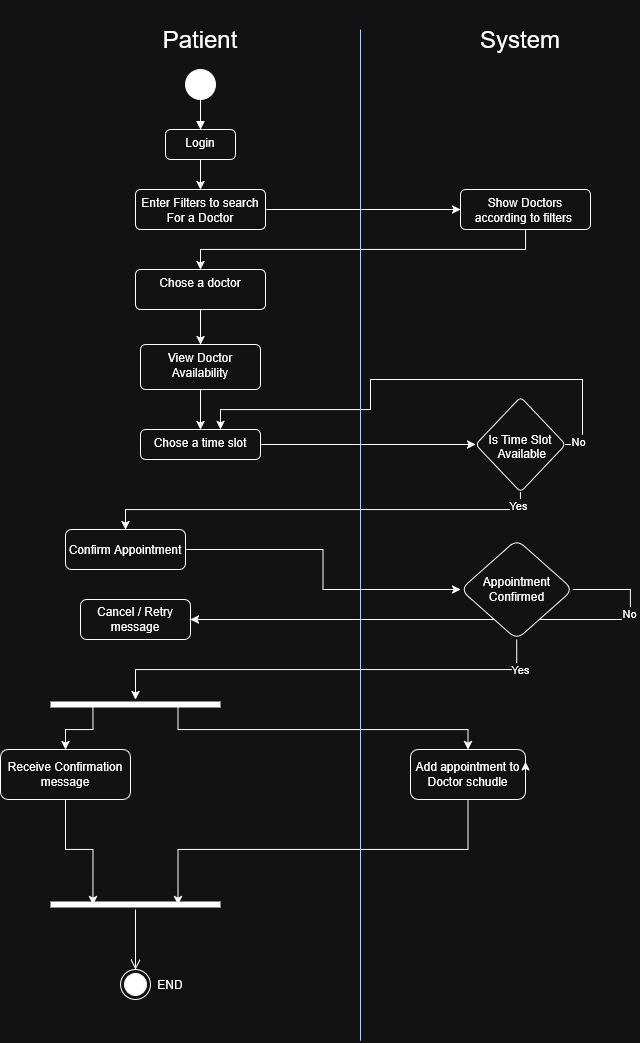

The diagram above was exported from draw.io. Its source (the exported page's mxGraphModel, read from the mxfile embedded in the PNG):
<mxGraphModel dx="862" dy="495" grid="1" gridSize="10" guides="1" tooltips="1" connect="1" arrows="1" fold="1" page="1" pageScale="1" pageWidth="850" pageHeight="1100" math="0" shadow="0">
  <root>
    <mxCell id="0" />
    <mxCell id="1" parent="0" />
    <mxCell id="IDheeLBTw_Q2Y0udzKWk-2" parent="1" style="text;html=1;whiteSpace=wrap;strokeColor=none;fillColor=none;align=center;verticalAlign=middle;rounded=0;" value="&lt;font style=&quot;font-size: 24px;&quot;&gt;Patient&lt;/font&gt;" vertex="1">
      <mxGeometry height="80" width="140" x="170" y="10" as="geometry" />
    </mxCell>
    <mxCell id="IDheeLBTw_Q2Y0udzKWk-3" parent="1" style="text;html=1;whiteSpace=wrap;strokeColor=none;fillColor=none;align=center;verticalAlign=middle;rounded=0;" value="&lt;font style=&quot;font-size: 24px;&quot;&gt;System&lt;/font&gt;" vertex="1">
      <mxGeometry height="30" width="60" x="530" y="35" as="geometry" />
    </mxCell>
    <mxCell id="IDheeLBTw_Q2Y0udzKWk-4" parent="1" style="ellipse;fillColor=strokeColor;html=1;" value="" vertex="1">
      <mxGeometry height="30" width="30" x="225" y="80" as="geometry" />
    </mxCell>
    <mxCell id="IDheeLBTw_Q2Y0udzKWk-5" edge="1" parent="1" source="IDheeLBTw_Q2Y0udzKWk-4" style="html=1;verticalAlign=bottom;labelBackgroundColor=none;endArrow=block;endFill=1;rounded=0;exitX=0.5;exitY=1;exitDx=0;exitDy=0;entryX=0.5;entryY=0;entryDx=0;entryDy=0;" target="IDheeLBTw_Q2Y0udzKWk-7" value="">
      <mxGeometry relative="1" width="160" as="geometry">
        <mxPoint x="220" y="190" as="sourcePoint" />
        <mxPoint x="240" y="140" as="targetPoint" />
      </mxGeometry>
    </mxCell>
    <mxCell id="IDheeLBTw_Q2Y0udzKWk-9" edge="1" parent="1" source="IDheeLBTw_Q2Y0udzKWk-7" style="edgeStyle=orthogonalEdgeStyle;rounded=0;orthogonalLoop=1;jettySize=auto;html=1;" target="IDheeLBTw_Q2Y0udzKWk-8" value="">
      <mxGeometry relative="1" as="geometry" />
    </mxCell>
    <mxCell id="IDheeLBTw_Q2Y0udzKWk-7" parent="1" style="html=1;align=center;verticalAlign=top;rounded=1;absoluteArcSize=1;arcSize=10;dashed=0;whiteSpace=wrap;" value="Login" vertex="1">
      <mxGeometry height="30" width="70" x="205" y="140" as="geometry" />
    </mxCell>
    <mxCell id="5eOgSWVcYeVJ3XBhAWLK-2" edge="1" parent="1" source="IDheeLBTw_Q2Y0udzKWk-8" style="edgeStyle=orthogonalEdgeStyle;rounded=0;orthogonalLoop=1;jettySize=auto;html=1;exitX=1;exitY=0.5;exitDx=0;exitDy=0;" target="5eOgSWVcYeVJ3XBhAWLK-1">
      <mxGeometry relative="1" as="geometry" />
    </mxCell>
    <mxCell id="IDheeLBTw_Q2Y0udzKWk-8" parent="1" style="html=1;align=center;verticalAlign=top;rounded=1;absoluteArcSize=1;arcSize=10;dashed=0;whiteSpace=wrap;" value="Enter Filters to search For a Doctor" vertex="1">
      <mxGeometry height="40" width="130" x="175" y="200" as="geometry" />
    </mxCell>
    <mxCell id="5eOgSWVcYeVJ3XBhAWLK-4" edge="1" parent="1" source="5eOgSWVcYeVJ3XBhAWLK-1" style="edgeStyle=orthogonalEdgeStyle;rounded=0;orthogonalLoop=1;jettySize=auto;html=1;" target="5eOgSWVcYeVJ3XBhAWLK-3" value="">
      <mxGeometry relative="1" as="geometry">
        <Array as="points">
          <mxPoint x="565" y="260" />
          <mxPoint x="240" y="260" />
        </Array>
      </mxGeometry>
    </mxCell>
    <mxCell id="5eOgSWVcYeVJ3XBhAWLK-1" parent="1" style="html=1;align=center;verticalAlign=top;rounded=1;absoluteArcSize=1;arcSize=10;dashed=0;whiteSpace=wrap;" value="Show Doctors according to filters&amp;nbsp;" vertex="1">
      <mxGeometry height="40" width="130" x="500" y="200" as="geometry" />
    </mxCell>
    <mxCell id="5eOgSWVcYeVJ3XBhAWLK-6" edge="1" parent="1" source="5eOgSWVcYeVJ3XBhAWLK-3" style="edgeStyle=orthogonalEdgeStyle;rounded=0;orthogonalLoop=1;jettySize=auto;html=1;" target="5eOgSWVcYeVJ3XBhAWLK-5" value="">
      <mxGeometry relative="1" as="geometry" />
    </mxCell>
    <mxCell id="5eOgSWVcYeVJ3XBhAWLK-3" parent="1" style="html=1;align=center;verticalAlign=top;rounded=1;absoluteArcSize=1;arcSize=10;dashed=0;whiteSpace=wrap;" value="Chose a doctor" vertex="1">
      <mxGeometry height="40" width="130" x="175" y="280" as="geometry" />
    </mxCell>
    <mxCell id="5eOgSWVcYeVJ3XBhAWLK-8" edge="1" parent="1" source="5eOgSWVcYeVJ3XBhAWLK-5" style="edgeStyle=orthogonalEdgeStyle;rounded=0;orthogonalLoop=1;jettySize=auto;html=1;entryX=0.5;entryY=0;entryDx=0;entryDy=0;" target="5eOgSWVcYeVJ3XBhAWLK-9" value="">
      <mxGeometry relative="1" as="geometry">
        <mxPoint x="240" y="440" as="targetPoint" />
      </mxGeometry>
    </mxCell>
    <mxCell id="5eOgSWVcYeVJ3XBhAWLK-5" parent="1" style="whiteSpace=wrap;html=1;verticalAlign=top;rounded=1;absoluteArcSize=1;arcSize=10;dashed=0;" value="View Doctor Availability" vertex="1">
      <mxGeometry height="45" width="120" x="180" y="355" as="geometry" />
    </mxCell>
    <mxCell id="5eOgSWVcYeVJ3XBhAWLK-24" edge="1" parent="1" source="5eOgSWVcYeVJ3XBhAWLK-9" style="edgeStyle=orthogonalEdgeStyle;rounded=0;orthogonalLoop=1;jettySize=auto;html=1;" target="5eOgSWVcYeVJ3XBhAWLK-23" value="">
      <mxGeometry relative="1" as="geometry" />
    </mxCell>
    <mxCell id="5eOgSWVcYeVJ3XBhAWLK-9" parent="1" style="whiteSpace=wrap;html=1;verticalAlign=top;rounded=1;absoluteArcSize=1;arcSize=10;dashed=0;" value="Chose a time slot" vertex="1">
      <mxGeometry height="30" width="120" x="180" y="440" as="geometry" />
    </mxCell>
    <mxCell id="5eOgSWVcYeVJ3XBhAWLK-14" edge="1" parent="1" source="5eOgSWVcYeVJ3XBhAWLK-23" style="edgeStyle=orthogonalEdgeStyle;rounded=0;orthogonalLoop=1;jettySize=auto;html=1;exitX=0.5;exitY=1;exitDx=0;exitDy=0;" target="5eOgSWVcYeVJ3XBhAWLK-13" value="">
      <mxGeometry relative="1" as="geometry">
        <Array as="points">
          <mxPoint x="560" y="520" />
          <mxPoint x="165" y="520" />
        </Array>
        <mxPoint x="565" y="502.5" as="sourcePoint" />
      </mxGeometry>
    </mxCell>
    <mxCell id="5eOgSWVcYeVJ3XBhAWLK-56" connectable="0" parent="5eOgSWVcYeVJ3XBhAWLK-14" style="edgeLabel;html=1;align=center;verticalAlign=middle;resizable=0;points=[];" value="Yes" vertex="1">
      <mxGeometry relative="1" x="-0.9382" y="-2" as="geometry">
        <mxPoint as="offset" />
      </mxGeometry>
    </mxCell>
    <mxCell id="5eOgSWVcYeVJ3XBhAWLK-17" edge="1" parent="1" source="5eOgSWVcYeVJ3XBhAWLK-23" style="edgeStyle=orthogonalEdgeStyle;rounded=0;orthogonalLoop=1;jettySize=auto;html=1;exitX=1;exitY=0.5;exitDx=0;exitDy=0;entryX=0.75;entryY=0;entryDx=0;entryDy=0;" value="">
      <mxGeometry relative="1" as="geometry">
        <Array as="points">
          <mxPoint x="622" y="455" />
          <mxPoint x="622" y="390" />
          <mxPoint x="410" y="390" />
          <mxPoint x="410" y="420" />
          <mxPoint x="260" y="420" />
        </Array>
        <mxPoint x="602.5" y="454.99" as="sourcePoint" />
        <mxPoint x="260" y="439.99" as="targetPoint" />
      </mxGeometry>
    </mxCell>
    <mxCell id="5eOgSWVcYeVJ3XBhAWLK-57" connectable="0" parent="5eOgSWVcYeVJ3XBhAWLK-17" style="edgeLabel;html=1;align=center;verticalAlign=middle;resizable=0;points=[];" value="No" vertex="1">
      <mxGeometry relative="1" x="-0.9464" y="3" as="geometry">
        <mxPoint as="offset" />
      </mxGeometry>
    </mxCell>
    <mxCell id="5eOgSWVcYeVJ3XBhAWLK-22" edge="1" parent="1" source="5eOgSWVcYeVJ3XBhAWLK-13" style="edgeStyle=orthogonalEdgeStyle;rounded=0;orthogonalLoop=1;jettySize=auto;html=1;" target="5eOgSWVcYeVJ3XBhAWLK-21" value="">
      <mxGeometry relative="1" as="geometry" />
    </mxCell>
    <mxCell id="5eOgSWVcYeVJ3XBhAWLK-13" parent="1" style="rounded=1;whiteSpace=wrap;html=1;" value="Confirm Appointment" vertex="1">
      <mxGeometry height="40" width="120" x="105" y="540" as="geometry" />
    </mxCell>
    <mxCell id="5eOgSWVcYeVJ3XBhAWLK-26" edge="1" parent="1" source="5eOgSWVcYeVJ3XBhAWLK-21" style="edgeStyle=orthogonalEdgeStyle;rounded=0;orthogonalLoop=1;jettySize=auto;html=1;exitX=0.5;exitY=1;exitDx=0;exitDy=0;" target="5eOgSWVcYeVJ3XBhAWLK-27" value="">
      <mxGeometry relative="1" as="geometry">
        <Array as="points">
          <mxPoint x="556" y="680" />
        </Array>
        <mxPoint x="559.93" y="660" as="sourcePoint" />
        <mxPoint x="168.7326315789474" y="670" as="targetPoint" />
      </mxGeometry>
    </mxCell>
    <mxCell id="5eOgSWVcYeVJ3XBhAWLK-55" connectable="0" parent="5eOgSWVcYeVJ3XBhAWLK-26" style="edgeLabel;html=1;align=center;verticalAlign=middle;resizable=0;points=[];" value="Yes" vertex="1">
      <mxGeometry relative="1" x="-0.8653" y="3" as="geometry">
        <mxPoint as="offset" />
      </mxGeometry>
    </mxCell>
    <mxCell id="5eOgSWVcYeVJ3XBhAWLK-34" edge="1" parent="1" source="5eOgSWVcYeVJ3XBhAWLK-21" style="edgeStyle=orthogonalEdgeStyle;rounded=0;orthogonalLoop=1;jettySize=auto;html=1;" target="5eOgSWVcYeVJ3XBhAWLK-33" value="">
      <mxGeometry relative="1" as="geometry">
        <Array as="points">
          <mxPoint x="670" y="600" />
          <mxPoint x="670" y="630" />
        </Array>
      </mxGeometry>
    </mxCell>
    <mxCell id="5eOgSWVcYeVJ3XBhAWLK-53" connectable="0" parent="5eOgSWVcYeVJ3XBhAWLK-34" style="edgeLabel;html=1;align=center;verticalAlign=middle;resizable=0;points=[];" value="No" vertex="1">
      <mxGeometry relative="1" x="-0.692" y="-1" as="geometry">
        <mxPoint as="offset" />
      </mxGeometry>
    </mxCell>
    <mxCell id="5eOgSWVcYeVJ3XBhAWLK-21" parent="1" style="rhombus;whiteSpace=wrap;html=1;rounded=1;" value="Appointment Confirmed" vertex="1">
      <mxGeometry height="100" width="112.5" x="500" y="550" as="geometry" />
    </mxCell>
    <mxCell id="5eOgSWVcYeVJ3XBhAWLK-23" parent="1" style="rhombus;whiteSpace=wrap;html=1;verticalAlign=top;rounded=1;absoluteArcSize=1;arcSize=10;dashed=0;" value="&lt;br&gt;&lt;br&gt;Is Time Slot&lt;br&gt;&amp;nbsp;Available" vertex="1">
      <mxGeometry height="95" width="90" x="515" y="407.5" as="geometry" />
    </mxCell>
    <mxCell id="5eOgSWVcYeVJ3XBhAWLK-47" edge="1" parent="1" source="5eOgSWVcYeVJ3XBhAWLK-27" style="edgeStyle=orthogonalEdgeStyle;rounded=0;orthogonalLoop=1;jettySize=auto;html=1;exitX=0.75;exitY=0.5;exitDx=0;exitDy=0;exitPerimeter=0;entryX=0.5;entryY=0;entryDx=0;entryDy=0;" target="5eOgSWVcYeVJ3XBhAWLK-31">
      <mxGeometry relative="1" as="geometry">
        <Array as="points">
          <mxPoint x="218" y="740" />
          <mxPoint x="508" y="740" />
        </Array>
      </mxGeometry>
    </mxCell>
    <mxCell id="5eOgSWVcYeVJ3XBhAWLK-49" edge="1" parent="1" source="5eOgSWVcYeVJ3XBhAWLK-27" style="edgeStyle=orthogonalEdgeStyle;rounded=0;orthogonalLoop=1;jettySize=auto;html=1;exitX=0.25;exitY=0.5;exitDx=0;exitDy=0;exitPerimeter=0;" target="5eOgSWVcYeVJ3XBhAWLK-30">
      <mxGeometry relative="1" as="geometry" />
    </mxCell>
    <mxCell id="5eOgSWVcYeVJ3XBhAWLK-27" parent="1" style="shape=line;html=1;strokeWidth=6;" value="" vertex="1">
      <mxGeometry height="10" width="170" x="90" y="710" as="geometry" />
    </mxCell>
    <mxCell id="5eOgSWVcYeVJ3XBhAWLK-51" edge="1" parent="1" source="5eOgSWVcYeVJ3XBhAWLK-30" style="edgeStyle=orthogonalEdgeStyle;rounded=0;orthogonalLoop=1;jettySize=auto;html=1;entryX=0.25;entryY=0.5;entryDx=0;entryDy=0;entryPerimeter=0;" target="5eOgSWVcYeVJ3XBhAWLK-39">
      <mxGeometry relative="1" as="geometry">
        <mxPoint x="105" y="830" as="targetPoint" />
      </mxGeometry>
    </mxCell>
    <mxCell id="5eOgSWVcYeVJ3XBhAWLK-30" parent="1" style="rounded=1;whiteSpace=wrap;html=1;" value="Receive Confirmation&lt;br&gt;message" vertex="1">
      <mxGeometry height="50" width="130" x="40" y="760" as="geometry" />
    </mxCell>
    <mxCell id="5eOgSWVcYeVJ3XBhAWLK-52" edge="1" parent="1" source="5eOgSWVcYeVJ3XBhAWLK-31" style="edgeStyle=orthogonalEdgeStyle;rounded=0;orthogonalLoop=1;jettySize=auto;html=1;entryX=0.75;entryY=0.5;entryDx=0;entryDy=0;entryPerimeter=0;" target="5eOgSWVcYeVJ3XBhAWLK-39">
      <mxGeometry relative="1" as="geometry">
        <Array as="points">
          <mxPoint x="508" y="860" />
          <mxPoint x="218" y="860" />
        </Array>
        <mxPoint x="490" y="840" as="targetPoint" />
      </mxGeometry>
    </mxCell>
    <mxCell id="5eOgSWVcYeVJ3XBhAWLK-31" parent="1" style="rounded=1;whiteSpace=wrap;html=1;" value="Add appointment to Doctor schudle" vertex="1">
      <mxGeometry height="50" width="115" x="450" y="760" as="geometry" />
    </mxCell>
    <mxCell id="5eOgSWVcYeVJ3XBhAWLK-33" parent="1" style="whiteSpace=wrap;html=1;rounded=1;" value="Cancel / Retry message" vertex="1">
      <mxGeometry height="40" width="110" x="120" y="610" as="geometry" />
    </mxCell>
    <mxCell id="5eOgSWVcYeVJ3XBhAWLK-35" edge="1" parent="1" source="5eOgSWVcYeVJ3XBhAWLK-31" style="edgeStyle=orthogonalEdgeStyle;rounded=0;orthogonalLoop=1;jettySize=auto;html=1;exitX=1;exitY=0.75;exitDx=0;exitDy=0;entryX=1;entryY=0.25;entryDx=0;entryDy=0;" target="5eOgSWVcYeVJ3XBhAWLK-31">
      <mxGeometry relative="1" as="geometry" />
    </mxCell>
    <mxCell id="5eOgSWVcYeVJ3XBhAWLK-39" parent="1" style="shape=line;html=1;strokeWidth=6;" value="" vertex="1">
      <mxGeometry height="10" width="170" x="90" y="910" as="geometry" />
    </mxCell>
    <mxCell id="5eOgSWVcYeVJ3XBhAWLK-40" edge="1" parent="1" source="5eOgSWVcYeVJ3XBhAWLK-39" style="edgeStyle=orthogonalEdgeStyle;html=1;verticalAlign=bottom;endArrow=open;endSize=8;rounded=0;entryX=0.5;entryY=0;entryDx=0;entryDy=0;" target="5eOgSWVcYeVJ3XBhAWLK-43" value="">
      <mxGeometry relative="1" as="geometry">
        <mxPoint x="310" y="940" as="targetPoint" />
      </mxGeometry>
    </mxCell>
    <mxCell id="5eOgSWVcYeVJ3XBhAWLK-43" parent="1" style="ellipse;html=1;shape=endState;fillColor=strokeColor;" value="" vertex="1">
      <mxGeometry height="30" width="30" x="160" y="980" as="geometry" />
    </mxCell>
    <mxCell id="5eOgSWVcYeVJ3XBhAWLK-44" parent="1" style="text;html=1;whiteSpace=wrap;strokeColor=none;fillColor=none;align=center;verticalAlign=middle;rounded=0;" value="END" vertex="1">
      <mxGeometry height="30" width="60" x="180" y="980" as="geometry" />
    </mxCell>
    <mxCell id="5eOgSWVcYeVJ3XBhAWLK-58" edge="1" parent="1" style="endArrow=none;html=1;rounded=0;fillColor=#0050ef;strokeColor=#001DBC;" value="">
      <mxGeometry height="50" relative="1" width="50" as="geometry">
        <mxPoint x="400" y="1051.2308443509614" as="sourcePoint" />
        <mxPoint x="400" y="40" as="targetPoint" />
      </mxGeometry>
    </mxCell>
  </root>
</mxGraphModel>